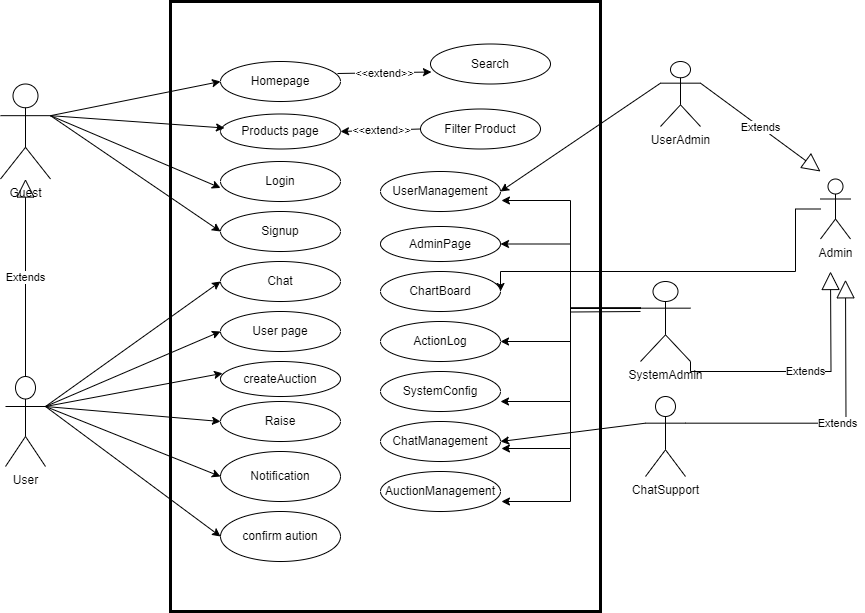

The diagram above was exported from draw.io. Its source (the exported page's mxGraphModel, read from the mxfile embedded in the PNG):
<mxGraphModel dx="1434" dy="1882" grid="1" gridSize="10" guides="1" tooltips="1" connect="1" arrows="1" fold="1" page="1" pageScale="1" pageWidth="850" pageHeight="1100" math="0" shadow="0">
  <root>
    <mxCell id="0" />
    <mxCell id="1" parent="0" />
    <mxCell id="QDjVmzcr6Vy2rgSCTtbK-1" value="Guest" style="shape=umlActor;verticalLabelPosition=bottom;verticalAlign=top;html=1;outlineConnect=0;" vertex="1" parent="1">
      <mxGeometry x="100" y="-7.5" width="50" height="95" as="geometry" />
    </mxCell>
    <mxCell id="QDjVmzcr6Vy2rgSCTtbK-2" value="Login" style="ellipse;whiteSpace=wrap;html=1;" vertex="1" parent="1">
      <mxGeometry x="320" y="70" width="120" height="40" as="geometry" />
    </mxCell>
    <mxCell id="QDjVmzcr6Vy2rgSCTtbK-3" value="Signup" style="ellipse;whiteSpace=wrap;html=1;" vertex="1" parent="1">
      <mxGeometry x="320" y="120" width="120" height="40" as="geometry" />
    </mxCell>
    <mxCell id="QDjVmzcr6Vy2rgSCTtbK-4" value="" style="endArrow=classic;html=1;rounded=0;exitX=1;exitY=0.3333333333333333;exitDx=0;exitDy=0;exitPerimeter=0;entryX=0;entryY=0.66;entryDx=0;entryDy=0;entryPerimeter=0;" edge="1" parent="1" source="QDjVmzcr6Vy2rgSCTtbK-1" target="QDjVmzcr6Vy2rgSCTtbK-2">
      <mxGeometry width="50" height="50" relative="1" as="geometry">
        <mxPoint x="360" y="440" as="sourcePoint" />
        <mxPoint x="410" y="390" as="targetPoint" />
      </mxGeometry>
    </mxCell>
    <mxCell id="QDjVmzcr6Vy2rgSCTtbK-5" value="" style="endArrow=classic;html=1;rounded=0;entryX=0;entryY=0.5;entryDx=0;entryDy=0;exitX=1;exitY=0.3333333333333333;exitDx=0;exitDy=0;exitPerimeter=0;" edge="1" parent="1" target="QDjVmzcr6Vy2rgSCTtbK-3" source="QDjVmzcr6Vy2rgSCTtbK-1">
      <mxGeometry width="50" height="50" relative="1" as="geometry">
        <mxPoint x="120" y="80" as="sourcePoint" />
        <mxPoint x="298.8606362810824" y="230.92064879410282" as="targetPoint" />
      </mxGeometry>
    </mxCell>
    <mxCell id="QDjVmzcr6Vy2rgSCTtbK-6" value="Homepage" style="ellipse;whiteSpace=wrap;html=1;" vertex="1" parent="1">
      <mxGeometry x="320" y="-30" width="120" height="40" as="geometry" />
    </mxCell>
    <mxCell id="QDjVmzcr6Vy2rgSCTtbK-8" value="Products page" style="ellipse;whiteSpace=wrap;html=1;" vertex="1" parent="1">
      <mxGeometry x="320" y="22.5" width="120" height="35" as="geometry" />
    </mxCell>
    <mxCell id="QDjVmzcr6Vy2rgSCTtbK-9" value="" style="endArrow=classic;html=1;rounded=0;entryX=0.033;entryY=0.4;entryDx=0;entryDy=0;entryPerimeter=0;exitX=1;exitY=0.3333333333333333;exitDx=0;exitDy=0;exitPerimeter=0;" edge="1" parent="1" target="QDjVmzcr6Vy2rgSCTtbK-8" source="QDjVmzcr6Vy2rgSCTtbK-1">
      <mxGeometry width="50" height="50" relative="1" as="geometry">
        <mxPoint x="120" y="290" as="sourcePoint" />
        <mxPoint x="306.03999999999996" y="317.03999999999996" as="targetPoint" />
      </mxGeometry>
    </mxCell>
    <mxCell id="QDjVmzcr6Vy2rgSCTtbK-10" value="Filter Product" style="ellipse;whiteSpace=wrap;html=1;" vertex="1" parent="1">
      <mxGeometry x="520" y="17.5" width="120" height="40" as="geometry" />
    </mxCell>
    <mxCell id="QDjVmzcr6Vy2rgSCTtbK-14" value="User" style="shape=umlActor;verticalLabelPosition=bottom;verticalAlign=top;html=1;outlineConnect=0;" vertex="1" parent="1">
      <mxGeometry x="105" y="285" width="40" height="90" as="geometry" />
    </mxCell>
    <mxCell id="QDjVmzcr6Vy2rgSCTtbK-15" value="User page" style="ellipse;whiteSpace=wrap;html=1;" vertex="1" parent="1">
      <mxGeometry x="320" y="220" width="120" height="40" as="geometry" />
    </mxCell>
    <mxCell id="QDjVmzcr6Vy2rgSCTtbK-17" value="" style="endArrow=classic;html=1;rounded=0;entryX=0;entryY=0.5;entryDx=0;entryDy=0;exitX=1;exitY=0.3333333333333333;exitDx=0;exitDy=0;exitPerimeter=0;" edge="1" parent="1" target="QDjVmzcr6Vy2rgSCTtbK-15" source="QDjVmzcr6Vy2rgSCTtbK-14">
      <mxGeometry width="50" height="50" relative="1" as="geometry">
        <mxPoint x="100" y="570" as="sourcePoint" />
        <mxPoint x="278.8606362810824" y="535.9206487941028" as="targetPoint" />
      </mxGeometry>
    </mxCell>
    <mxCell id="QDjVmzcr6Vy2rgSCTtbK-18" value="createAuction" style="ellipse;whiteSpace=wrap;html=1;" vertex="1" parent="1">
      <mxGeometry x="320" y="270" width="120" height="35" as="geometry" />
    </mxCell>
    <mxCell id="QDjVmzcr6Vy2rgSCTtbK-19" value="" style="endArrow=classic;html=1;rounded=0;entryX=0.017;entryY=0.338;entryDx=0;entryDy=0;exitX=1;exitY=0.3333333333333333;exitDx=0;exitDy=0;exitPerimeter=0;entryPerimeter=0;" edge="1" parent="1" source="QDjVmzcr6Vy2rgSCTtbK-14" target="QDjVmzcr6Vy2rgSCTtbK-18">
      <mxGeometry width="50" height="50" relative="1" as="geometry">
        <mxPoint x="110" y="605" as="sourcePoint" />
        <mxPoint x="270" y="625" as="targetPoint" />
      </mxGeometry>
    </mxCell>
    <mxCell id="QDjVmzcr6Vy2rgSCTtbK-20" value="Notification" style="ellipse;whiteSpace=wrap;html=1;" vertex="1" parent="1">
      <mxGeometry x="320" y="360" width="120" height="50" as="geometry" />
    </mxCell>
    <mxCell id="QDjVmzcr6Vy2rgSCTtbK-21" value="" style="endArrow=classic;html=1;rounded=0;entryX=0;entryY=0.5;entryDx=0;entryDy=0;exitX=1;exitY=0.3333333333333333;exitDx=0;exitDy=0;exitPerimeter=0;" edge="1" parent="1" target="QDjVmzcr6Vy2rgSCTtbK-20" source="QDjVmzcr6Vy2rgSCTtbK-14">
      <mxGeometry width="50" height="50" relative="1" as="geometry">
        <mxPoint x="100" y="595" as="sourcePoint" />
        <mxPoint x="286.03999999999996" y="622.04" as="targetPoint" />
      </mxGeometry>
    </mxCell>
    <mxCell id="QDjVmzcr6Vy2rgSCTtbK-22" value="Raise" style="ellipse;whiteSpace=wrap;html=1;" vertex="1" parent="1">
      <mxGeometry x="320" y="310" width="120" height="40" as="geometry" />
    </mxCell>
    <mxCell id="QDjVmzcr6Vy2rgSCTtbK-23" value="" style="endArrow=classic;html=1;rounded=0;entryX=0;entryY=0.5;entryDx=0;entryDy=0;exitX=1;exitY=0.3333333333333333;exitDx=0;exitDy=0;exitPerimeter=0;" edge="1" parent="1" target="QDjVmzcr6Vy2rgSCTtbK-22" source="QDjVmzcr6Vy2rgSCTtbK-14">
      <mxGeometry width="50" height="50" relative="1" as="geometry">
        <mxPoint x="100" y="595" as="sourcePoint" />
        <mxPoint x="381.03999999999996" y="709" as="targetPoint" />
      </mxGeometry>
    </mxCell>
    <mxCell id="QDjVmzcr6Vy2rgSCTtbK-25" value="confirm aution" style="ellipse;whiteSpace=wrap;html=1;" vertex="1" parent="1">
      <mxGeometry x="320" y="420" width="120" height="50" as="geometry" />
    </mxCell>
    <mxCell id="QDjVmzcr6Vy2rgSCTtbK-26" value="" style="endArrow=classic;html=1;rounded=0;exitX=1;exitY=0.3333333333333333;exitDx=0;exitDy=0;exitPerimeter=0;entryX=0;entryY=0.5;entryDx=0;entryDy=0;" edge="1" parent="1" target="QDjVmzcr6Vy2rgSCTtbK-25" source="QDjVmzcr6Vy2rgSCTtbK-14">
      <mxGeometry width="50" height="50" relative="1" as="geometry">
        <mxPoint x="100" y="570" as="sourcePoint" />
        <mxPoint x="531.04" y="664" as="targetPoint" />
      </mxGeometry>
    </mxCell>
    <mxCell id="QDjVmzcr6Vy2rgSCTtbK-27" value="" style="endArrow=classic;html=1;rounded=0;exitX=0;exitY=0.5;exitDx=0;exitDy=0;entryX=1;entryY=0.5;entryDx=0;entryDy=0;" edge="1" parent="1" source="QDjVmzcr6Vy2rgSCTtbK-10" target="QDjVmzcr6Vy2rgSCTtbK-8">
      <mxGeometry relative="1" as="geometry">
        <mxPoint x="370" y="300" as="sourcePoint" />
        <mxPoint x="470" y="300" as="targetPoint" />
      </mxGeometry>
    </mxCell>
    <mxCell id="QDjVmzcr6Vy2rgSCTtbK-28" value="&amp;lt;&amp;lt;extend&amp;gt;&amp;gt;" style="edgeLabel;resizable=0;html=1;align=center;verticalAlign=middle;" connectable="0" vertex="1" parent="QDjVmzcr6Vy2rgSCTtbK-27">
      <mxGeometry relative="1" as="geometry" />
    </mxCell>
    <mxCell id="QDjVmzcr6Vy2rgSCTtbK-30" value="Extends" style="endArrow=block;endSize=16;endFill=0;html=1;rounded=0;exitX=0.5;exitY=0;exitDx=0;exitDy=0;exitPerimeter=0;" edge="1" parent="1" source="QDjVmzcr6Vy2rgSCTtbK-14" target="QDjVmzcr6Vy2rgSCTtbK-1">
      <mxGeometry width="160" relative="1" as="geometry">
        <mxPoint x="520" y="450" as="sourcePoint" />
        <mxPoint x="680" y="450" as="targetPoint" />
      </mxGeometry>
    </mxCell>
    <mxCell id="QDjVmzcr6Vy2rgSCTtbK-65" style="edgeStyle=orthogonalEdgeStyle;rounded=0;orthogonalLoop=1;jettySize=auto;html=1;entryX=1;entryY=0.5;entryDx=0;entryDy=0;" edge="1" parent="1" source="QDjVmzcr6Vy2rgSCTtbK-32" target="QDjVmzcr6Vy2rgSCTtbK-36">
      <mxGeometry relative="1" as="geometry">
        <Array as="points">
          <mxPoint x="895" y="180" />
          <mxPoint x="600" y="180" />
        </Array>
      </mxGeometry>
    </mxCell>
    <mxCell id="QDjVmzcr6Vy2rgSCTtbK-32" value="Admin" style="shape=umlActor;verticalLabelPosition=bottom;verticalAlign=top;html=1;" vertex="1" parent="1">
      <mxGeometry x="920" y="87.5" width="30" height="60" as="geometry" />
    </mxCell>
    <mxCell id="QDjVmzcr6Vy2rgSCTtbK-34" value="AdminPage" style="ellipse;whiteSpace=wrap;html=1;" vertex="1" parent="1">
      <mxGeometry x="480" y="135" width="120" height="35" as="geometry" />
    </mxCell>
    <mxCell id="QDjVmzcr6Vy2rgSCTtbK-35" value="" style="endArrow=classic;html=1;rounded=0;entryX=0;entryY=0.5;entryDx=0;entryDy=0;exitX=1;exitY=0.3333333333333333;exitDx=0;exitDy=0;exitPerimeter=0;" edge="1" parent="1" source="QDjVmzcr6Vy2rgSCTtbK-1" target="QDjVmzcr6Vy2rgSCTtbK-6">
      <mxGeometry width="50" height="50" relative="1" as="geometry">
        <mxPoint x="120" y="290" as="sourcePoint" />
        <mxPoint x="342" y="334" as="targetPoint" />
      </mxGeometry>
    </mxCell>
    <mxCell id="QDjVmzcr6Vy2rgSCTtbK-36" value="ChartBoard" style="ellipse;whiteSpace=wrap;html=1;" vertex="1" parent="1">
      <mxGeometry x="480" y="180" width="120" height="40" as="geometry" />
    </mxCell>
    <mxCell id="QDjVmzcr6Vy2rgSCTtbK-37" value="UserManagement" style="ellipse;whiteSpace=wrap;html=1;" vertex="1" parent="1">
      <mxGeometry x="480" y="80" width="120" height="40" as="geometry" />
    </mxCell>
    <mxCell id="QDjVmzcr6Vy2rgSCTtbK-38" value="AuctionManagement" style="ellipse;whiteSpace=wrap;html=1;" vertex="1" parent="1">
      <mxGeometry x="480" y="380" width="120" height="40" as="geometry" />
    </mxCell>
    <mxCell id="QDjVmzcr6Vy2rgSCTtbK-39" value="ChatManagement" style="ellipse;whiteSpace=wrap;html=1;" vertex="1" parent="1">
      <mxGeometry x="480" y="330" width="120" height="40" as="geometry" />
    </mxCell>
    <mxCell id="QDjVmzcr6Vy2rgSCTtbK-40" value="Chat" style="ellipse;whiteSpace=wrap;html=1;" vertex="1" parent="1">
      <mxGeometry x="320" y="170" width="120" height="40" as="geometry" />
    </mxCell>
    <mxCell id="QDjVmzcr6Vy2rgSCTtbK-41" value="" style="endArrow=classic;html=1;rounded=0;entryX=0;entryY=0.5;entryDx=0;entryDy=0;exitX=1;exitY=0.3333333333333333;exitDx=0;exitDy=0;exitPerimeter=0;" edge="1" parent="1" source="QDjVmzcr6Vy2rgSCTtbK-14" target="QDjVmzcr6Vy2rgSCTtbK-40">
      <mxGeometry width="50" height="50" relative="1" as="geometry">
        <mxPoint x="130" y="530" as="sourcePoint" />
        <mxPoint x="290" y="410" as="targetPoint" />
      </mxGeometry>
    </mxCell>
    <mxCell id="QDjVmzcr6Vy2rgSCTtbK-42" value="Search" style="ellipse;whiteSpace=wrap;html=1;" vertex="1" parent="1">
      <mxGeometry x="530" y="-47.5" width="120" height="40" as="geometry" />
    </mxCell>
    <mxCell id="QDjVmzcr6Vy2rgSCTtbK-43" value="" style="endArrow=classic;html=1;rounded=0;entryX=0.008;entryY=0.7;entryDx=0;entryDy=0;entryPerimeter=0;exitX=0.975;exitY=0.3;exitDx=0;exitDy=0;exitPerimeter=0;" edge="1" parent="1" source="QDjVmzcr6Vy2rgSCTtbK-6" target="QDjVmzcr6Vy2rgSCTtbK-42">
      <mxGeometry relative="1" as="geometry">
        <mxPoint x="412" y="264" as="sourcePoint" />
        <mxPoint x="487" y="285" as="targetPoint" />
      </mxGeometry>
    </mxCell>
    <mxCell id="QDjVmzcr6Vy2rgSCTtbK-44" value="&amp;lt;&amp;lt;extend&amp;gt;&amp;gt;" style="edgeLabel;resizable=0;html=1;align=center;verticalAlign=middle;" connectable="0" vertex="1" parent="QDjVmzcr6Vy2rgSCTtbK-43">
      <mxGeometry relative="1" as="geometry" />
    </mxCell>
    <mxCell id="QDjVmzcr6Vy2rgSCTtbK-45" value="ActionLog" style="ellipse;whiteSpace=wrap;html=1;" vertex="1" parent="1">
      <mxGeometry x="480" y="230" width="120" height="40" as="geometry" />
    </mxCell>
    <mxCell id="QDjVmzcr6Vy2rgSCTtbK-46" value="SystemConfig" style="ellipse;whiteSpace=wrap;html=1;" vertex="1" parent="1">
      <mxGeometry x="480" y="280" width="120" height="40" as="geometry" />
    </mxCell>
    <mxCell id="QDjVmzcr6Vy2rgSCTtbK-59" style="edgeStyle=orthogonalEdgeStyle;rounded=0;orthogonalLoop=1;jettySize=auto;html=1;entryX=1;entryY=0.75;entryDx=0;entryDy=0;entryPerimeter=0;" edge="1" parent="1" target="QDjVmzcr6Vy2rgSCTtbK-46">
      <mxGeometry relative="1" as="geometry">
        <mxPoint x="740" y="220" as="sourcePoint" />
      </mxGeometry>
    </mxCell>
    <mxCell id="QDjVmzcr6Vy2rgSCTtbK-60" style="edgeStyle=orthogonalEdgeStyle;rounded=0;orthogonalLoop=1;jettySize=auto;html=1;entryX=1.008;entryY=0.675;entryDx=0;entryDy=0;entryPerimeter=0;exitX=0;exitY=0.3333333333333333;exitDx=0;exitDy=0;exitPerimeter=0;" edge="1" parent="1" source="QDjVmzcr6Vy2rgSCTtbK-47" target="QDjVmzcr6Vy2rgSCTtbK-39">
      <mxGeometry relative="1" as="geometry">
        <mxPoint x="740" y="220" as="sourcePoint" />
      </mxGeometry>
    </mxCell>
    <mxCell id="QDjVmzcr6Vy2rgSCTtbK-61" style="edgeStyle=orthogonalEdgeStyle;rounded=0;orthogonalLoop=1;jettySize=auto;html=1;entryX=1.008;entryY=0.75;entryDx=0;entryDy=0;entryPerimeter=0;exitX=0;exitY=0.3333333333333333;exitDx=0;exitDy=0;exitPerimeter=0;" edge="1" parent="1" source="QDjVmzcr6Vy2rgSCTtbK-47" target="QDjVmzcr6Vy2rgSCTtbK-38">
      <mxGeometry relative="1" as="geometry" />
    </mxCell>
    <mxCell id="QDjVmzcr6Vy2rgSCTtbK-62" style="edgeStyle=orthogonalEdgeStyle;rounded=0;orthogonalLoop=1;jettySize=auto;html=1;entryX=1;entryY=0.5;entryDx=0;entryDy=0;exitX=0;exitY=0.3333333333333333;exitDx=0;exitDy=0;exitPerimeter=0;" edge="1" parent="1" source="QDjVmzcr6Vy2rgSCTtbK-47" target="QDjVmzcr6Vy2rgSCTtbK-34">
      <mxGeometry relative="1" as="geometry" />
    </mxCell>
    <mxCell id="QDjVmzcr6Vy2rgSCTtbK-63" style="edgeStyle=orthogonalEdgeStyle;rounded=0;orthogonalLoop=1;jettySize=auto;html=1;entryX=1;entryY=0.5;entryDx=0;entryDy=0;exitX=0;exitY=0.3333333333333333;exitDx=0;exitDy=0;exitPerimeter=0;" edge="1" parent="1" source="QDjVmzcr6Vy2rgSCTtbK-47" target="QDjVmzcr6Vy2rgSCTtbK-45">
      <mxGeometry relative="1" as="geometry" />
    </mxCell>
    <mxCell id="QDjVmzcr6Vy2rgSCTtbK-64" style="edgeStyle=orthogonalEdgeStyle;rounded=0;orthogonalLoop=1;jettySize=auto;html=1;entryX=1.008;entryY=0.725;entryDx=0;entryDy=0;entryPerimeter=0;exitX=0;exitY=0.3333333333333333;exitDx=0;exitDy=0;exitPerimeter=0;" edge="1" parent="1" source="QDjVmzcr6Vy2rgSCTtbK-47" target="QDjVmzcr6Vy2rgSCTtbK-37">
      <mxGeometry relative="1" as="geometry" />
    </mxCell>
    <mxCell id="QDjVmzcr6Vy2rgSCTtbK-47" value="SystemAdmin" style="shape=umlActor;verticalLabelPosition=bottom;verticalAlign=top;html=1;" vertex="1" parent="1">
      <mxGeometry x="740" y="190" width="50" height="80" as="geometry" />
    </mxCell>
    <mxCell id="QDjVmzcr6Vy2rgSCTtbK-48" value="UserAdmin" style="shape=umlActor;verticalLabelPosition=bottom;verticalAlign=top;html=1;" vertex="1" parent="1">
      <mxGeometry x="760" y="-30" width="40" height="65" as="geometry" />
    </mxCell>
    <mxCell id="QDjVmzcr6Vy2rgSCTtbK-49" value="ChatSupport" style="shape=umlActor;verticalLabelPosition=bottom;verticalAlign=top;html=1;" vertex="1" parent="1">
      <mxGeometry x="745" y="305" width="40" height="80" as="geometry" />
    </mxCell>
    <mxCell id="QDjVmzcr6Vy2rgSCTtbK-53" value="" style="endArrow=classic;html=1;rounded=0;entryX=1;entryY=0.5;entryDx=0;entryDy=0;exitX=0;exitY=0.3333333333333333;exitDx=0;exitDy=0;exitPerimeter=0;" edge="1" parent="1" source="QDjVmzcr6Vy2rgSCTtbK-48" target="QDjVmzcr6Vy2rgSCTtbK-37">
      <mxGeometry width="50" height="50" relative="1" as="geometry">
        <mxPoint x="800" y="-70" as="sourcePoint" />
        <mxPoint x="970" y="-104" as="targetPoint" />
      </mxGeometry>
    </mxCell>
    <mxCell id="QDjVmzcr6Vy2rgSCTtbK-54" value="" style="endArrow=classic;html=1;rounded=0;entryX=1;entryY=0.5;entryDx=0;entryDy=0;exitX=0;exitY=0.3333333333333333;exitDx=0;exitDy=0;exitPerimeter=0;" edge="1" parent="1" source="QDjVmzcr6Vy2rgSCTtbK-49" target="QDjVmzcr6Vy2rgSCTtbK-39">
      <mxGeometry width="50" height="50" relative="1" as="geometry">
        <mxPoint x="720" y="89" as="sourcePoint" />
        <mxPoint x="610" y="110" as="targetPoint" />
      </mxGeometry>
    </mxCell>
    <mxCell id="QDjVmzcr6Vy2rgSCTtbK-69" value="Extends" style="endArrow=block;endSize=16;endFill=0;html=1;rounded=0;exitX=1;exitY=0.3333333333333333;exitDx=0;exitDy=0;exitPerimeter=0;" edge="1" parent="1" source="QDjVmzcr6Vy2rgSCTtbK-48">
      <mxGeometry width="160" relative="1" as="geometry">
        <mxPoint x="350" y="140" as="sourcePoint" />
        <mxPoint x="920" y="80" as="targetPoint" />
      </mxGeometry>
    </mxCell>
    <mxCell id="QDjVmzcr6Vy2rgSCTtbK-71" value="Extends" style="endArrow=block;endSize=16;endFill=0;html=1;rounded=0;exitX=1;exitY=0.3333333333333333;exitDx=0;exitDy=0;exitPerimeter=0;edgeStyle=orthogonalEdgeStyle;" edge="1" parent="1" source="QDjVmzcr6Vy2rgSCTtbK-49">
      <mxGeometry x="-0.0023" width="160" relative="1" as="geometry">
        <mxPoint x="780" y="319.9666666666665" as="sourcePoint" />
        <mxPoint x="945" y="188.3" as="targetPoint" />
        <mxPoint as="offset" />
      </mxGeometry>
    </mxCell>
    <mxCell id="QDjVmzcr6Vy2rgSCTtbK-73" value="Extends" style="endArrow=block;endSize=16;endFill=0;html=1;rounded=0;exitX=1;exitY=1;exitDx=0;exitDy=0;exitPerimeter=0;edgeStyle=orthogonalEdgeStyle;" edge="1" parent="1" source="QDjVmzcr6Vy2rgSCTtbK-47">
      <mxGeometry width="160" relative="1" as="geometry">
        <mxPoint x="350" y="140" as="sourcePoint" />
        <mxPoint x="930" y="180" as="targetPoint" />
      </mxGeometry>
    </mxCell>
    <mxCell id="QDjVmzcr6Vy2rgSCTtbK-74" value="" style="rounded=0;whiteSpace=wrap;html=1;fillColor=none;strokeWidth=3;" vertex="1" parent="1">
      <mxGeometry x="270" y="-90" width="430" height="610" as="geometry" />
    </mxCell>
  </root>
</mxGraphModel>